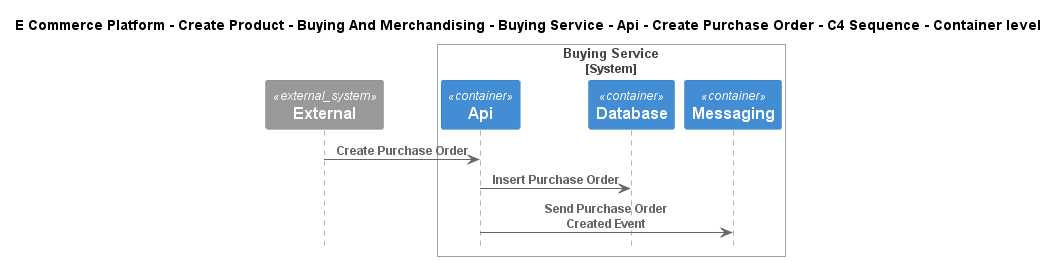

The diagram above was rendered by PlantUML. Its source (embedded in the PNG):
@startuml
!include ..\..\..\..\..\..\..\..\..\.c4s\C4_Sequence.puml

title E Commerce Platform - Create Product - Buying And Merchandising - Buying Service - Api - Create Purchase Order - C4 Sequence - Container level

System_Ext(C4InterFlow.SoftwareSystems.ExternalSystem, "External", "")

System_Boundary(ECommercePlatform.CreateProduct.BuyingAndMerchandising.SoftwareSystems.BuyingService, "Buying Service")
    Container(ECommercePlatform.CreateProduct.BuyingAndMerchandising.SoftwareSystems.BuyingService.Containers.Api, "Api", "", "")
    Container(ECommercePlatform.CreateProduct.BuyingAndMerchandising.SoftwareSystems.BuyingService.Containers.Database, "Database", "", "")
    Container(ECommercePlatform.CreateProduct.BuyingAndMerchandising.SoftwareSystems.BuyingService.Containers.Messaging, "Messaging", "", "")
Boundary_End()

Rel(C4InterFlow.SoftwareSystems.ExternalSystem, ECommercePlatform.CreateProduct.BuyingAndMerchandising.SoftwareSystems.BuyingService.Containers.Api, "Create Purchase Order")
Rel(ECommercePlatform.CreateProduct.BuyingAndMerchandising.SoftwareSystems.BuyingService.Containers.Api, ECommercePlatform.CreateProduct.BuyingAndMerchandising.SoftwareSystems.BuyingService.Containers.Database, "Insert Purchase Order")
Rel(ECommercePlatform.CreateProduct.BuyingAndMerchandising.SoftwareSystems.BuyingService.Containers.Api, ECommercePlatform.CreateProduct.BuyingAndMerchandising.SoftwareSystems.BuyingService.Containers.Messaging, "Send Purchase Order Created Event")


@enduml